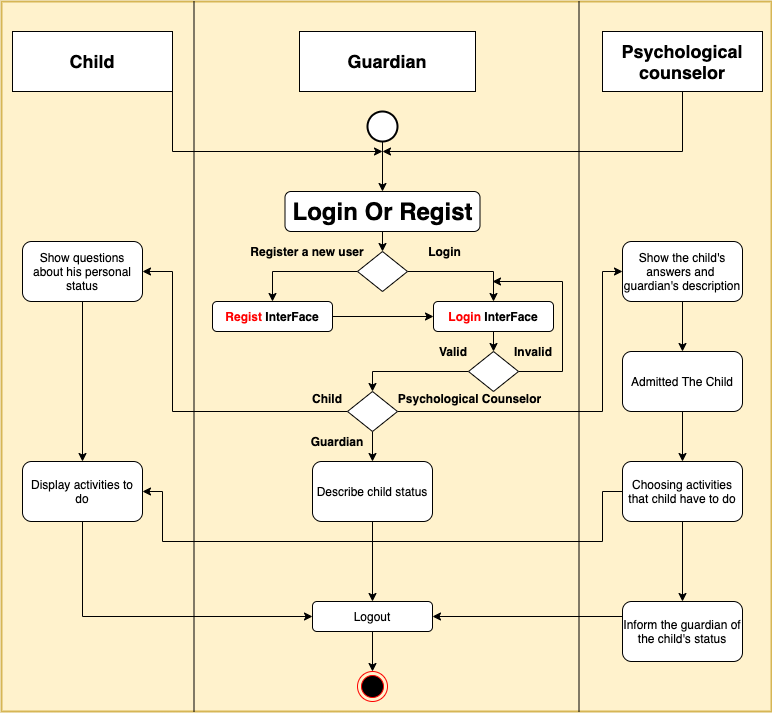

The diagram above was exported from draw.io. Its source (the exported page's mxGraphModel, read from the mxfile embedded in the PNG):
<mxGraphModel dx="818" dy="446" grid="1" gridSize="10" guides="1" tooltips="1" connect="1" arrows="1" fold="1" page="1" pageScale="1" pageWidth="827" pageHeight="1169" math="0" shadow="0">
  <root>
    <mxCell id="WIyWlLk6GJQsqaUBKTNV-0" />
    <mxCell id="WIyWlLk6GJQsqaUBKTNV-1" parent="WIyWlLk6GJQsqaUBKTNV-0" />
    <mxCell id="RNRi0v7oyf2k4Hm-K1Y6-15" value="" style="rounded=0;whiteSpace=wrap;html=1;fillColor=#fff2cc;strokeColor=#d6b656;strokeWidth=2;" vertex="1" parent="WIyWlLk6GJQsqaUBKTNV-1">
      <mxGeometry x="29" y="50" width="770" height="710" as="geometry" />
    </mxCell>
    <mxCell id="RNRi0v7oyf2k4Hm-K1Y6-56" style="edgeStyle=orthogonalEdgeStyle;rounded=0;orthogonalLoop=1;jettySize=auto;html=1;exitX=0.5;exitY=1;exitDx=0;exitDy=0;" edge="1" parent="WIyWlLk6GJQsqaUBKTNV-1" source="RNRi0v7oyf2k4Hm-K1Y6-16">
      <mxGeometry relative="1" as="geometry">
        <mxPoint x="410" y="200" as="targetPoint" />
        <Array as="points">
          <mxPoint x="710" y="200" />
        </Array>
      </mxGeometry>
    </mxCell>
    <mxCell id="RNRi0v7oyf2k4Hm-K1Y6-16" value="&lt;font style=&quot;font-size: 18px&quot;&gt;&lt;b&gt;Psychological counselor&lt;/b&gt;&lt;/font&gt;" style="rounded=0;whiteSpace=wrap;html=1;align=center;" vertex="1" parent="WIyWlLk6GJQsqaUBKTNV-1">
      <mxGeometry x="630" y="80" width="160" height="60" as="geometry" />
    </mxCell>
    <mxCell id="RNRi0v7oyf2k4Hm-K1Y6-55" style="edgeStyle=orthogonalEdgeStyle;rounded=0;orthogonalLoop=1;jettySize=auto;html=1;exitX=1;exitY=1;exitDx=0;exitDy=0;" edge="1" parent="WIyWlLk6GJQsqaUBKTNV-1" source="RNRi0v7oyf2k4Hm-K1Y6-17">
      <mxGeometry relative="1" as="geometry">
        <mxPoint x="410" y="200" as="targetPoint" />
        <Array as="points">
          <mxPoint x="200" y="200" />
        </Array>
      </mxGeometry>
    </mxCell>
    <mxCell id="RNRi0v7oyf2k4Hm-K1Y6-17" value="&lt;font style=&quot;font-size: 18px&quot;&gt;&lt;b&gt;Child&lt;/b&gt;&lt;/font&gt;" style="rounded=0;whiteSpace=wrap;html=1;" vertex="1" parent="WIyWlLk6GJQsqaUBKTNV-1">
      <mxGeometry x="40" y="80" width="160" height="60" as="geometry" />
    </mxCell>
    <mxCell id="RNRi0v7oyf2k4Hm-K1Y6-19" value="&lt;b&gt;&lt;font style=&quot;font-size: 18px&quot;&gt;Guardian&lt;/font&gt;&lt;/b&gt;&lt;div class=&quot;O0&quot; style=&quot;margin-top: 0pt ; margin-bottom: 0pt ; margin-left: 0.38in ; text-indent: -0.38in ; direction: ltr ; unicode-bidi: embed&quot;&gt;&lt;/div&gt;" style="rounded=0;whiteSpace=wrap;html=1;align=center;" vertex="1" parent="WIyWlLk6GJQsqaUBKTNV-1">
      <mxGeometry x="327" y="80" width="176" height="60" as="geometry" />
    </mxCell>
    <mxCell id="RNRi0v7oyf2k4Hm-K1Y6-27" value="" style="endArrow=none;html=1;entryX=0.25;entryY=0;entryDx=0;entryDy=0;exitX=0.25;exitY=1;exitDx=0;exitDy=0;" edge="1" parent="WIyWlLk6GJQsqaUBKTNV-1" source="RNRi0v7oyf2k4Hm-K1Y6-15" target="RNRi0v7oyf2k4Hm-K1Y6-15">
      <mxGeometry width="50" height="50" relative="1" as="geometry">
        <mxPoint x="600" y="430" as="sourcePoint" />
        <mxPoint x="650" y="380" as="targetPoint" />
      </mxGeometry>
    </mxCell>
    <mxCell id="RNRi0v7oyf2k4Hm-K1Y6-28" value="" style="endArrow=none;html=1;entryX=0.75;entryY=0;entryDx=0;entryDy=0;exitX=0.75;exitY=1;exitDx=0;exitDy=0;" edge="1" parent="WIyWlLk6GJQsqaUBKTNV-1" source="RNRi0v7oyf2k4Hm-K1Y6-15" target="RNRi0v7oyf2k4Hm-K1Y6-15">
      <mxGeometry width="50" height="50" relative="1" as="geometry">
        <mxPoint x="600" y="430" as="sourcePoint" />
        <mxPoint x="650" y="380" as="targetPoint" />
      </mxGeometry>
    </mxCell>
    <mxCell id="RNRi0v7oyf2k4Hm-K1Y6-38" style="edgeStyle=orthogonalEdgeStyle;rounded=0;orthogonalLoop=1;jettySize=auto;html=1;exitX=0.5;exitY=1;exitDx=0;exitDy=0;exitPerimeter=0;entryX=0.5;entryY=0;entryDx=0;entryDy=0;" edge="1" parent="WIyWlLk6GJQsqaUBKTNV-1" source="RNRi0v7oyf2k4Hm-K1Y6-34" target="RNRi0v7oyf2k4Hm-K1Y6-37">
      <mxGeometry relative="1" as="geometry" />
    </mxCell>
    <mxCell id="RNRi0v7oyf2k4Hm-K1Y6-34" value="" style="strokeWidth=2;html=1;shape=mxgraph.flowchart.start_2;whiteSpace=wrap;" vertex="1" parent="WIyWlLk6GJQsqaUBKTNV-1">
      <mxGeometry x="395" y="160" width="30" height="30" as="geometry" />
    </mxCell>
    <mxCell id="RNRi0v7oyf2k4Hm-K1Y6-36" style="edgeStyle=orthogonalEdgeStyle;rounded=0;orthogonalLoop=1;jettySize=auto;html=1;exitX=0.5;exitY=1;exitDx=0;exitDy=0;exitPerimeter=0;" edge="1" parent="WIyWlLk6GJQsqaUBKTNV-1" source="RNRi0v7oyf2k4Hm-K1Y6-34" target="RNRi0v7oyf2k4Hm-K1Y6-34">
      <mxGeometry relative="1" as="geometry" />
    </mxCell>
    <mxCell id="RNRi0v7oyf2k4Hm-K1Y6-43" style="edgeStyle=orthogonalEdgeStyle;rounded=0;orthogonalLoop=1;jettySize=auto;html=1;exitX=0.5;exitY=1;exitDx=0;exitDy=0;entryX=0.5;entryY=0;entryDx=0;entryDy=0;" edge="1" parent="WIyWlLk6GJQsqaUBKTNV-1" source="RNRi0v7oyf2k4Hm-K1Y6-37" target="RNRi0v7oyf2k4Hm-K1Y6-39">
      <mxGeometry relative="1" as="geometry" />
    </mxCell>
    <mxCell id="RNRi0v7oyf2k4Hm-K1Y6-37" value="&lt;span style=&quot;font-size: 24px&quot;&gt;&lt;b&gt;Login Or Regist&lt;br&gt;&lt;/b&gt;&lt;/span&gt;" style="rounded=1;whiteSpace=wrap;html=1;" vertex="1" parent="WIyWlLk6GJQsqaUBKTNV-1">
      <mxGeometry x="312.5" y="240" width="195" height="40" as="geometry" />
    </mxCell>
    <mxCell id="RNRi0v7oyf2k4Hm-K1Y6-65" style="edgeStyle=orthogonalEdgeStyle;rounded=0;orthogonalLoop=1;jettySize=auto;html=1;exitX=0;exitY=0.5;exitDx=0;exitDy=0;" edge="1" parent="WIyWlLk6GJQsqaUBKTNV-1" source="RNRi0v7oyf2k4Hm-K1Y6-39" target="RNRi0v7oyf2k4Hm-K1Y6-63">
      <mxGeometry relative="1" as="geometry" />
    </mxCell>
    <mxCell id="RNRi0v7oyf2k4Hm-K1Y6-68" style="edgeStyle=orthogonalEdgeStyle;rounded=0;orthogonalLoop=1;jettySize=auto;html=1;exitX=1;exitY=0.5;exitDx=0;exitDy=0;" edge="1" parent="WIyWlLk6GJQsqaUBKTNV-1" source="RNRi0v7oyf2k4Hm-K1Y6-39" target="RNRi0v7oyf2k4Hm-K1Y6-64">
      <mxGeometry relative="1" as="geometry" />
    </mxCell>
    <mxCell id="RNRi0v7oyf2k4Hm-K1Y6-39" value="" style="rhombus;whiteSpace=wrap;html=1;" vertex="1" parent="WIyWlLk6GJQsqaUBKTNV-1">
      <mxGeometry x="385" y="300" width="50" height="40" as="geometry" />
    </mxCell>
    <mxCell id="RNRi0v7oyf2k4Hm-K1Y6-67" style="edgeStyle=orthogonalEdgeStyle;rounded=0;orthogonalLoop=1;jettySize=auto;html=1;exitX=1;exitY=0.5;exitDx=0;exitDy=0;" edge="1" parent="WIyWlLk6GJQsqaUBKTNV-1" source="RNRi0v7oyf2k4Hm-K1Y6-63" target="RNRi0v7oyf2k4Hm-K1Y6-64">
      <mxGeometry relative="1" as="geometry" />
    </mxCell>
    <mxCell id="RNRi0v7oyf2k4Hm-K1Y6-63" value="&lt;b&gt;&lt;font color=&quot;#ff0000&quot;&gt;Regist&lt;/font&gt; InterFace&lt;/b&gt;" style="rounded=1;whiteSpace=wrap;html=1;" vertex="1" parent="WIyWlLk6GJQsqaUBKTNV-1">
      <mxGeometry x="240" y="350" width="120" height="30" as="geometry" />
    </mxCell>
    <mxCell id="RNRi0v7oyf2k4Hm-K1Y6-82" style="edgeStyle=orthogonalEdgeStyle;rounded=0;orthogonalLoop=1;jettySize=auto;html=1;exitX=0.5;exitY=1;exitDx=0;exitDy=0;entryX=0.5;entryY=0;entryDx=0;entryDy=0;" edge="1" parent="WIyWlLk6GJQsqaUBKTNV-1" source="RNRi0v7oyf2k4Hm-K1Y6-64" target="RNRi0v7oyf2k4Hm-K1Y6-80">
      <mxGeometry relative="1" as="geometry" />
    </mxCell>
    <mxCell id="RNRi0v7oyf2k4Hm-K1Y6-64" value="&lt;b&gt;&lt;font color=&quot;#ff0000&quot;&gt;Login&lt;/font&gt; InterFace&lt;/b&gt;" style="rounded=1;whiteSpace=wrap;html=1;" vertex="1" parent="WIyWlLk6GJQsqaUBKTNV-1">
      <mxGeometry x="461" y="350" width="120" height="30" as="geometry" />
    </mxCell>
    <mxCell id="RNRi0v7oyf2k4Hm-K1Y6-74" value="&lt;b&gt;Register a new user&lt;/b&gt;" style="text;html=1;strokeColor=none;fillColor=none;align=center;verticalAlign=middle;whiteSpace=wrap;rounded=0;" vertex="1" parent="WIyWlLk6GJQsqaUBKTNV-1">
      <mxGeometry x="275" y="290" width="120" height="20" as="geometry" />
    </mxCell>
    <mxCell id="RNRi0v7oyf2k4Hm-K1Y6-75" value="&lt;b&gt;Login&lt;/b&gt;" style="text;html=1;strokeColor=none;fillColor=none;align=center;verticalAlign=middle;whiteSpace=wrap;rounded=0;" vertex="1" parent="WIyWlLk6GJQsqaUBKTNV-1">
      <mxGeometry x="435" y="290" width="75" height="20" as="geometry" />
    </mxCell>
    <mxCell id="RNRi0v7oyf2k4Hm-K1Y6-76" value="&lt;b&gt;Invalid&lt;/b&gt;" style="text;html=1;strokeColor=none;fillColor=none;align=center;verticalAlign=middle;whiteSpace=wrap;rounded=0;" vertex="1" parent="WIyWlLk6GJQsqaUBKTNV-1">
      <mxGeometry x="541" y="390" width="40" height="20" as="geometry" />
    </mxCell>
    <mxCell id="RNRi0v7oyf2k4Hm-K1Y6-81" style="edgeStyle=orthogonalEdgeStyle;rounded=0;orthogonalLoop=1;jettySize=auto;html=1;exitX=1;exitY=0.5;exitDx=0;exitDy=0;" edge="1" parent="WIyWlLk6GJQsqaUBKTNV-1" source="RNRi0v7oyf2k4Hm-K1Y6-80">
      <mxGeometry relative="1" as="geometry">
        <mxPoint x="520" y="330" as="targetPoint" />
        <Array as="points">
          <mxPoint x="590" y="420" />
          <mxPoint x="590" y="330" />
        </Array>
      </mxGeometry>
    </mxCell>
    <mxCell id="RNRi0v7oyf2k4Hm-K1Y6-92" style="edgeStyle=orthogonalEdgeStyle;rounded=0;orthogonalLoop=1;jettySize=auto;html=1;exitX=0;exitY=0.5;exitDx=0;exitDy=0;entryX=0.5;entryY=0;entryDx=0;entryDy=0;" edge="1" parent="WIyWlLk6GJQsqaUBKTNV-1" source="RNRi0v7oyf2k4Hm-K1Y6-80" target="RNRi0v7oyf2k4Hm-K1Y6-83">
      <mxGeometry relative="1" as="geometry" />
    </mxCell>
    <mxCell id="RNRi0v7oyf2k4Hm-K1Y6-80" value="" style="rhombus;whiteSpace=wrap;html=1;" vertex="1" parent="WIyWlLk6GJQsqaUBKTNV-1">
      <mxGeometry x="496" y="400" width="50" height="40" as="geometry" />
    </mxCell>
    <mxCell id="RNRi0v7oyf2k4Hm-K1Y6-99" style="edgeStyle=orthogonalEdgeStyle;rounded=0;orthogonalLoop=1;jettySize=auto;html=1;exitX=0.5;exitY=1;exitDx=0;exitDy=0;entryX=0.5;entryY=0;entryDx=0;entryDy=0;" edge="1" parent="WIyWlLk6GJQsqaUBKTNV-1" source="RNRi0v7oyf2k4Hm-K1Y6-83" target="RNRi0v7oyf2k4Hm-K1Y6-98">
      <mxGeometry relative="1" as="geometry" />
    </mxCell>
    <mxCell id="RNRi0v7oyf2k4Hm-K1Y6-101" style="edgeStyle=orthogonalEdgeStyle;rounded=0;orthogonalLoop=1;jettySize=auto;html=1;exitX=0;exitY=0.5;exitDx=0;exitDy=0;entryX=1;entryY=0.5;entryDx=0;entryDy=0;" edge="1" parent="WIyWlLk6GJQsqaUBKTNV-1" source="RNRi0v7oyf2k4Hm-K1Y6-83" target="RNRi0v7oyf2k4Hm-K1Y6-87">
      <mxGeometry relative="1" as="geometry">
        <Array as="points">
          <mxPoint x="200" y="460" />
          <mxPoint x="200" y="320" />
        </Array>
      </mxGeometry>
    </mxCell>
    <mxCell id="RNRi0v7oyf2k4Hm-K1Y6-104" style="edgeStyle=orthogonalEdgeStyle;rounded=0;orthogonalLoop=1;jettySize=auto;html=1;exitX=1;exitY=0.5;exitDx=0;exitDy=0;entryX=0;entryY=0.5;entryDx=0;entryDy=0;" edge="1" parent="WIyWlLk6GJQsqaUBKTNV-1" source="RNRi0v7oyf2k4Hm-K1Y6-83" target="RNRi0v7oyf2k4Hm-K1Y6-123">
      <mxGeometry relative="1" as="geometry">
        <Array as="points">
          <mxPoint x="630" y="460" />
          <mxPoint x="630" y="320" />
        </Array>
      </mxGeometry>
    </mxCell>
    <mxCell id="RNRi0v7oyf2k4Hm-K1Y6-83" value="" style="rhombus;whiteSpace=wrap;html=1;" vertex="1" parent="WIyWlLk6GJQsqaUBKTNV-1">
      <mxGeometry x="375" y="440" width="50" height="40" as="geometry" />
    </mxCell>
    <mxCell id="RNRi0v7oyf2k4Hm-K1Y6-85" value="&lt;b&gt;Valid&lt;/b&gt;" style="text;html=1;strokeColor=none;fillColor=none;align=center;verticalAlign=middle;whiteSpace=wrap;rounded=0;" vertex="1" parent="WIyWlLk6GJQsqaUBKTNV-1">
      <mxGeometry x="461" y="390" width="40" height="20" as="geometry" />
    </mxCell>
    <mxCell id="RNRi0v7oyf2k4Hm-K1Y6-108" style="edgeStyle=orthogonalEdgeStyle;rounded=0;orthogonalLoop=1;jettySize=auto;html=1;exitX=0.5;exitY=1;exitDx=0;exitDy=0;entryX=0.5;entryY=0;entryDx=0;entryDy=0;" edge="1" parent="WIyWlLk6GJQsqaUBKTNV-1" source="RNRi0v7oyf2k4Hm-K1Y6-86" target="RNRi0v7oyf2k4Hm-K1Y6-105">
      <mxGeometry relative="1" as="geometry" />
    </mxCell>
    <mxCell id="RNRi0v7oyf2k4Hm-K1Y6-86" value="Admitted The Child" style="rounded=1;whiteSpace=wrap;html=1;" vertex="1" parent="WIyWlLk6GJQsqaUBKTNV-1">
      <mxGeometry x="650" y="400" width="120" height="60" as="geometry" />
    </mxCell>
    <mxCell id="RNRi0v7oyf2k4Hm-K1Y6-112" style="edgeStyle=orthogonalEdgeStyle;rounded=0;orthogonalLoop=1;jettySize=auto;html=1;exitX=0.5;exitY=1;exitDx=0;exitDy=0;entryX=0.5;entryY=0;entryDx=0;entryDy=0;" edge="1" parent="WIyWlLk6GJQsqaUBKTNV-1" source="RNRi0v7oyf2k4Hm-K1Y6-87" target="RNRi0v7oyf2k4Hm-K1Y6-107">
      <mxGeometry relative="1" as="geometry" />
    </mxCell>
    <mxCell id="RNRi0v7oyf2k4Hm-K1Y6-87" value="Show questions about his personal status" style="rounded=1;whiteSpace=wrap;html=1;" vertex="1" parent="WIyWlLk6GJQsqaUBKTNV-1">
      <mxGeometry x="50" y="290" width="120" height="60" as="geometry" />
    </mxCell>
    <mxCell id="RNRi0v7oyf2k4Hm-K1Y6-93" value="&lt;font face=&quot;helvetica&quot; style=&quot;font-size: 12px&quot;&gt;&lt;b&gt;Child&lt;/b&gt;&lt;/font&gt;" style="text;html=1;align=center;verticalAlign=middle;whiteSpace=wrap;rounded=0;" vertex="1" parent="WIyWlLk6GJQsqaUBKTNV-1">
      <mxGeometry x="335" y="437" width="40" height="20" as="geometry" />
    </mxCell>
    <mxCell id="RNRi0v7oyf2k4Hm-K1Y6-94" value="&lt;b&gt;Psychological Counselor&lt;/b&gt;" style="text;html=1;strokeColor=none;fillColor=none;align=center;verticalAlign=middle;whiteSpace=wrap;rounded=0;" vertex="1" parent="WIyWlLk6GJQsqaUBKTNV-1">
      <mxGeometry x="420" y="437" width="155" height="20" as="geometry" />
    </mxCell>
    <mxCell id="RNRi0v7oyf2k4Hm-K1Y6-116" style="edgeStyle=orthogonalEdgeStyle;rounded=0;orthogonalLoop=1;jettySize=auto;html=1;exitX=0.5;exitY=1;exitDx=0;exitDy=0;entryX=0.5;entryY=0;entryDx=0;entryDy=0;" edge="1" parent="WIyWlLk6GJQsqaUBKTNV-1" source="RNRi0v7oyf2k4Hm-K1Y6-98" target="RNRi0v7oyf2k4Hm-K1Y6-115">
      <mxGeometry relative="1" as="geometry" />
    </mxCell>
    <mxCell id="RNRi0v7oyf2k4Hm-K1Y6-98" value="Describe child status" style="rounded=1;whiteSpace=wrap;html=1;" vertex="1" parent="WIyWlLk6GJQsqaUBKTNV-1">
      <mxGeometry x="340" y="510" width="120" height="60" as="geometry" />
    </mxCell>
    <mxCell id="RNRi0v7oyf2k4Hm-K1Y6-100" value="&lt;b&gt;&lt;font style=&quot;font-size: 12px&quot;&gt;Guardian&lt;/font&gt;&lt;/b&gt;" style="text;html=1;align=center;verticalAlign=middle;whiteSpace=wrap;rounded=0;" vertex="1" parent="WIyWlLk6GJQsqaUBKTNV-1">
      <mxGeometry x="345" y="480" width="40" height="20" as="geometry" />
    </mxCell>
    <mxCell id="RNRi0v7oyf2k4Hm-K1Y6-111" style="edgeStyle=orthogonalEdgeStyle;rounded=0;orthogonalLoop=1;jettySize=auto;html=1;exitX=0;exitY=0.5;exitDx=0;exitDy=0;entryX=1;entryY=0.5;entryDx=0;entryDy=0;" edge="1" parent="WIyWlLk6GJQsqaUBKTNV-1" source="RNRi0v7oyf2k4Hm-K1Y6-105" target="RNRi0v7oyf2k4Hm-K1Y6-107">
      <mxGeometry relative="1" as="geometry">
        <Array as="points">
          <mxPoint x="630" y="540" />
          <mxPoint x="630" y="590" />
          <mxPoint x="190" y="590" />
          <mxPoint x="190" y="540" />
        </Array>
      </mxGeometry>
    </mxCell>
    <mxCell id="RNRi0v7oyf2k4Hm-K1Y6-114" style="edgeStyle=orthogonalEdgeStyle;rounded=0;orthogonalLoop=1;jettySize=auto;html=1;exitX=0.5;exitY=1;exitDx=0;exitDy=0;entryX=0.5;entryY=0;entryDx=0;entryDy=0;" edge="1" parent="WIyWlLk6GJQsqaUBKTNV-1" source="RNRi0v7oyf2k4Hm-K1Y6-105" target="RNRi0v7oyf2k4Hm-K1Y6-113">
      <mxGeometry relative="1" as="geometry" />
    </mxCell>
    <mxCell id="RNRi0v7oyf2k4Hm-K1Y6-105" value="Choosing activities that child have to do" style="rounded=1;whiteSpace=wrap;html=1;" vertex="1" parent="WIyWlLk6GJQsqaUBKTNV-1">
      <mxGeometry x="650" y="510" width="120" height="60" as="geometry" />
    </mxCell>
    <mxCell id="RNRi0v7oyf2k4Hm-K1Y6-117" style="edgeStyle=orthogonalEdgeStyle;rounded=0;orthogonalLoop=1;jettySize=auto;html=1;exitX=0.5;exitY=1;exitDx=0;exitDy=0;entryX=0;entryY=0.5;entryDx=0;entryDy=0;" edge="1" parent="WIyWlLk6GJQsqaUBKTNV-1" source="RNRi0v7oyf2k4Hm-K1Y6-107" target="RNRi0v7oyf2k4Hm-K1Y6-115">
      <mxGeometry relative="1" as="geometry" />
    </mxCell>
    <mxCell id="RNRi0v7oyf2k4Hm-K1Y6-107" value="Display activities to do" style="rounded=1;whiteSpace=wrap;html=1;" vertex="1" parent="WIyWlLk6GJQsqaUBKTNV-1">
      <mxGeometry x="50" y="510" width="120" height="60" as="geometry" />
    </mxCell>
    <mxCell id="RNRi0v7oyf2k4Hm-K1Y6-118" style="edgeStyle=orthogonalEdgeStyle;rounded=0;orthogonalLoop=1;jettySize=auto;html=1;exitX=0;exitY=0.5;exitDx=0;exitDy=0;entryX=1;entryY=0.5;entryDx=0;entryDy=0;" edge="1" parent="WIyWlLk6GJQsqaUBKTNV-1" source="RNRi0v7oyf2k4Hm-K1Y6-113" target="RNRi0v7oyf2k4Hm-K1Y6-115">
      <mxGeometry relative="1" as="geometry">
        <Array as="points">
          <mxPoint x="650" y="665" />
        </Array>
      </mxGeometry>
    </mxCell>
    <mxCell id="RNRi0v7oyf2k4Hm-K1Y6-113" value="Inform the guardian of the child's status" style="rounded=1;whiteSpace=wrap;html=1;" vertex="1" parent="WIyWlLk6GJQsqaUBKTNV-1">
      <mxGeometry x="650" y="650" width="120" height="60" as="geometry" />
    </mxCell>
    <mxCell id="RNRi0v7oyf2k4Hm-K1Y6-120" style="edgeStyle=orthogonalEdgeStyle;rounded=0;orthogonalLoop=1;jettySize=auto;html=1;exitX=0.5;exitY=1;exitDx=0;exitDy=0;entryX=0.5;entryY=0;entryDx=0;entryDy=0;" edge="1" parent="WIyWlLk6GJQsqaUBKTNV-1" source="RNRi0v7oyf2k4Hm-K1Y6-115" target="RNRi0v7oyf2k4Hm-K1Y6-119">
      <mxGeometry relative="1" as="geometry" />
    </mxCell>
    <mxCell id="RNRi0v7oyf2k4Hm-K1Y6-115" value="Logout" style="rounded=1;whiteSpace=wrap;html=1;" vertex="1" parent="WIyWlLk6GJQsqaUBKTNV-1">
      <mxGeometry x="340" y="650" width="120" height="30" as="geometry" />
    </mxCell>
    <mxCell id="RNRi0v7oyf2k4Hm-K1Y6-119" value="" style="ellipse;html=1;shape=endState;fillColor=#000000;strokeColor=#ff0000;" vertex="1" parent="WIyWlLk6GJQsqaUBKTNV-1">
      <mxGeometry x="385" y="720" width="30" height="30" as="geometry" />
    </mxCell>
    <mxCell id="RNRi0v7oyf2k4Hm-K1Y6-122" style="edgeStyle=orthogonalEdgeStyle;rounded=0;orthogonalLoop=1;jettySize=auto;html=1;exitX=0.5;exitY=1;exitDx=0;exitDy=0;" edge="1" parent="WIyWlLk6GJQsqaUBKTNV-1" source="RNRi0v7oyf2k4Hm-K1Y6-15" target="RNRi0v7oyf2k4Hm-K1Y6-15">
      <mxGeometry relative="1" as="geometry" />
    </mxCell>
    <mxCell id="RNRi0v7oyf2k4Hm-K1Y6-125" style="edgeStyle=orthogonalEdgeStyle;rounded=0;orthogonalLoop=1;jettySize=auto;html=1;exitX=0.5;exitY=1;exitDx=0;exitDy=0;entryX=0.5;entryY=0;entryDx=0;entryDy=0;" edge="1" parent="WIyWlLk6GJQsqaUBKTNV-1" source="RNRi0v7oyf2k4Hm-K1Y6-123" target="RNRi0v7oyf2k4Hm-K1Y6-86">
      <mxGeometry relative="1" as="geometry" />
    </mxCell>
    <mxCell id="RNRi0v7oyf2k4Hm-K1Y6-123" value="Show the child's answers and&amp;nbsp; guardian's description" style="rounded=1;whiteSpace=wrap;html=1;" vertex="1" parent="WIyWlLk6GJQsqaUBKTNV-1">
      <mxGeometry x="650" y="290" width="120" height="60" as="geometry" />
    </mxCell>
  </root>
</mxGraphModel>